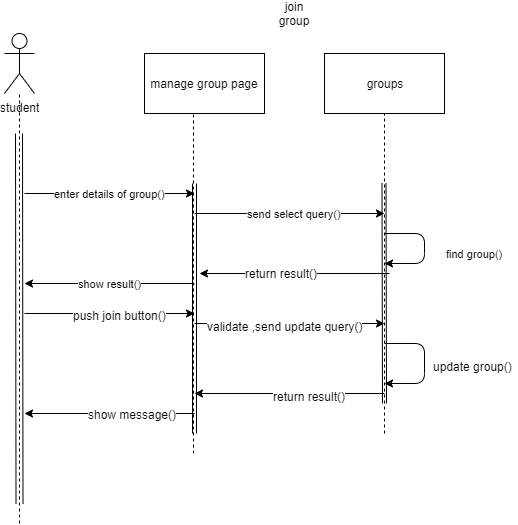

The diagram above was exported from draw.io. Its source (the exported page's mxGraphModel, read from the mxfile embedded in the PNG):
<mxGraphModel dx="868" dy="482" grid="1" gridSize="10" guides="1" tooltips="1" connect="1" arrows="1" fold="1" page="1" pageScale="1" pageWidth="850" pageHeight="1100" math="0" shadow="0">
  <root>
    <mxCell id="0" />
    <mxCell id="1" parent="0" />
    <mxCell id="DvIAKMcoWiGCEIp_HsKc-1" value="student" style="shape=umlActor;verticalLabelPosition=bottom;labelBackgroundColor=#ffffff;verticalAlign=top;html=1;outlineConnect=0;" parent="1" vertex="1">
      <mxGeometry x="150" y="50" width="30" height="60" as="geometry" />
    </mxCell>
    <mxCell id="DvIAKMcoWiGCEIp_HsKc-2" value="join group" style="text;html=1;strokeColor=none;fillColor=none;align=center;verticalAlign=middle;whiteSpace=wrap;rounded=0;" parent="1" vertex="1">
      <mxGeometry x="420" y="20" width="40" height="20" as="geometry" />
    </mxCell>
    <mxCell id="DvIAKMcoWiGCEIp_HsKc-3" value="manage group page" style="rounded=0;whiteSpace=wrap;html=1;" parent="1" vertex="1">
      <mxGeometry x="290" y="70" width="120" height="60" as="geometry" />
    </mxCell>
    <mxCell id="DvIAKMcoWiGCEIp_HsKc-4" value="" style="endArrow=none;dashed=1;html=1;" parent="1" target="DvIAKMcoWiGCEIp_HsKc-1" edge="1">
      <mxGeometry width="50" height="50" relative="1" as="geometry">
        <mxPoint x="165" y="540" as="sourcePoint" />
        <mxPoint x="200" y="210" as="targetPoint" />
      </mxGeometry>
    </mxCell>
    <mxCell id="DvIAKMcoWiGCEIp_HsKc-5" value="" style="shape=link;html=1;width=7;" parent="1" edge="1">
      <mxGeometry width="50" height="50" relative="1" as="geometry">
        <mxPoint x="165" y="520" as="sourcePoint" />
        <mxPoint x="164.5" y="150" as="targetPoint" />
      </mxGeometry>
    </mxCell>
    <mxCell id="DvIAKMcoWiGCEIp_HsKc-6" value="" style="endArrow=none;dashed=1;html=1;entryX=0.408;entryY=1.017;entryDx=0;entryDy=0;entryPerimeter=0;" parent="1" target="DvIAKMcoWiGCEIp_HsKc-3" edge="1">
      <mxGeometry width="50" height="50" relative="1" as="geometry">
        <mxPoint x="339" y="470" as="sourcePoint" />
        <mxPoint x="340" y="153" as="targetPoint" />
      </mxGeometry>
    </mxCell>
    <mxCell id="DvIAKMcoWiGCEIp_HsKc-7" value="" style="shape=link;html=1;" parent="1" edge="1">
      <mxGeometry width="50" height="50" relative="1" as="geometry">
        <mxPoint x="340" y="450" as="sourcePoint" />
        <mxPoint x="340" y="200" as="targetPoint" />
      </mxGeometry>
    </mxCell>
    <mxCell id="DvIAKMcoWiGCEIp_HsKc-8" value="groups" style="rounded=0;whiteSpace=wrap;html=1;" parent="1" vertex="1">
      <mxGeometry x="470" y="70" width="120" height="60" as="geometry" />
    </mxCell>
    <mxCell id="DvIAKMcoWiGCEIp_HsKc-9" value="" style="endArrow=none;dashed=1;html=1;entryX=0.5;entryY=1;entryDx=0;entryDy=0;" parent="1" target="DvIAKMcoWiGCEIp_HsKc-8" edge="1">
      <mxGeometry width="50" height="50" relative="1" as="geometry">
        <mxPoint x="530" y="450" as="sourcePoint" />
        <mxPoint x="600" y="240" as="targetPoint" />
      </mxGeometry>
    </mxCell>
    <mxCell id="DvIAKMcoWiGCEIp_HsKc-10" value="" style="shape=link;html=1;" parent="1" edge="1">
      <mxGeometry width="50" height="50" relative="1" as="geometry">
        <mxPoint x="530" y="420" as="sourcePoint" />
        <mxPoint x="529.5" y="200" as="targetPoint" />
      </mxGeometry>
    </mxCell>
    <mxCell id="DvIAKMcoWiGCEIp_HsKc-11" value="send select query()" style="endArrow=classic;html=1;" parent="1" edge="1">
      <mxGeometry x="0.0526" width="50" height="50" relative="1" as="geometry">
        <mxPoint x="340" y="230" as="sourcePoint" />
        <mxPoint x="530" y="230" as="targetPoint" />
        <mxPoint as="offset" />
      </mxGeometry>
    </mxCell>
    <mxCell id="DvIAKMcoWiGCEIp_HsKc-14" value="enter details of group()" style="endArrow=classic;html=1;" parent="1" edge="1">
      <mxGeometry width="50" height="50" relative="1" as="geometry">
        <mxPoint x="170" y="210" as="sourcePoint" />
        <mxPoint x="340" y="210" as="targetPoint" />
      </mxGeometry>
    </mxCell>
    <mxCell id="DvIAKMcoWiGCEIp_HsKc-22" value="find group()" style="endArrow=classic;html=1;" parent="1" edge="1">
      <mxGeometry x="0.2727" y="-51" width="50" height="50" relative="1" as="geometry">
        <mxPoint x="530" y="250" as="sourcePoint" />
        <mxPoint x="530" y="280" as="targetPoint" />
        <Array as="points">
          <mxPoint x="570" y="250" />
          <mxPoint x="570" y="280" />
        </Array>
        <mxPoint x="50" y="41" as="offset" />
      </mxGeometry>
    </mxCell>
    <mxCell id="DvIAKMcoWiGCEIp_HsKc-23" value="show result()" style="endArrow=classic;html=1;" parent="1" edge="1">
      <mxGeometry width="50" height="50" relative="1" as="geometry">
        <mxPoint x="340" y="300" as="sourcePoint" />
        <mxPoint x="170" y="300" as="targetPoint" />
      </mxGeometry>
    </mxCell>
    <mxCell id="ZzqwPHF-nKwithe1uojh-1" value="" style="endArrow=classic;html=1;" parent="1" edge="1">
      <mxGeometry width="50" height="50" relative="1" as="geometry">
        <mxPoint x="535" y="290" as="sourcePoint" />
        <mxPoint x="345" y="290" as="targetPoint" />
      </mxGeometry>
    </mxCell>
    <mxCell id="ZzqwPHF-nKwithe1uojh-2" value="return result()" style="text;html=1;resizable=0;points=[];align=center;verticalAlign=middle;labelBackgroundColor=#ffffff;" parent="ZzqwPHF-nKwithe1uojh-1" vertex="1" connectable="0">
      <mxGeometry x="0.1427" y="-1" relative="1" as="geometry">
        <mxPoint as="offset" />
      </mxGeometry>
    </mxCell>
    <mxCell id="p-VIdMYYKO5x1c2kkk8V-7" value="" style="endArrow=classic;html=1;" edge="1" parent="1">
      <mxGeometry width="50" height="50" relative="1" as="geometry">
        <mxPoint x="170" y="330" as="sourcePoint" />
        <mxPoint x="340" y="330" as="targetPoint" />
      </mxGeometry>
    </mxCell>
    <mxCell id="p-VIdMYYKO5x1c2kkk8V-8" value="push join button()" style="text;html=1;align=center;verticalAlign=middle;resizable=0;points=[];;labelBackgroundColor=#ffffff;" vertex="1" connectable="0" parent="p-VIdMYYKO5x1c2kkk8V-7">
      <mxGeometry x="0.1176" y="-1" relative="1" as="geometry">
        <mxPoint as="offset" />
      </mxGeometry>
    </mxCell>
    <mxCell id="p-VIdMYYKO5x1c2kkk8V-9" value="" style="endArrow=classic;html=1;" edge="1" parent="1">
      <mxGeometry width="50" height="50" relative="1" as="geometry">
        <mxPoint x="340" y="340" as="sourcePoint" />
        <mxPoint x="530" y="340" as="targetPoint" />
      </mxGeometry>
    </mxCell>
    <mxCell id="p-VIdMYYKO5x1c2kkk8V-10" value="validate ,send update query()" style="text;html=1;align=center;verticalAlign=middle;resizable=0;points=[];;labelBackgroundColor=#ffffff;" vertex="1" connectable="0" parent="p-VIdMYYKO5x1c2kkk8V-9">
      <mxGeometry x="-0.1895" y="-2" relative="1" as="geometry">
        <mxPoint x="13" as="offset" />
      </mxGeometry>
    </mxCell>
    <mxCell id="p-VIdMYYKO5x1c2kkk8V-11" value="" style="endArrow=classic;html=1;" edge="1" parent="1">
      <mxGeometry width="50" height="50" relative="1" as="geometry">
        <mxPoint x="530" y="360" as="sourcePoint" />
        <mxPoint x="530" y="400" as="targetPoint" />
        <Array as="points">
          <mxPoint x="570" y="360" />
          <mxPoint x="570" y="400" />
        </Array>
      </mxGeometry>
    </mxCell>
    <mxCell id="p-VIdMYYKO5x1c2kkk8V-15" value="update group()" style="text;html=1;align=center;verticalAlign=middle;resizable=0;points=[];;autosize=1;" vertex="1" parent="1">
      <mxGeometry x="573" y="373" width="90" height="20" as="geometry" />
    </mxCell>
    <mxCell id="p-VIdMYYKO5x1c2kkk8V-16" value="" style="endArrow=classic;html=1;" edge="1" parent="1">
      <mxGeometry width="50" height="50" relative="1" as="geometry">
        <mxPoint x="530" y="410" as="sourcePoint" />
        <mxPoint x="340" y="410" as="targetPoint" />
      </mxGeometry>
    </mxCell>
    <mxCell id="p-VIdMYYKO5x1c2kkk8V-17" value="return result()" style="text;html=1;align=center;verticalAlign=middle;resizable=0;points=[];;labelBackgroundColor=#ffffff;" vertex="1" connectable="0" parent="p-VIdMYYKO5x1c2kkk8V-16">
      <mxGeometry x="-0.2" y="2" relative="1" as="geometry">
        <mxPoint as="offset" />
      </mxGeometry>
    </mxCell>
    <mxCell id="p-VIdMYYKO5x1c2kkk8V-18" value="" style="endArrow=classic;html=1;" edge="1" parent="1">
      <mxGeometry width="50" height="50" relative="1" as="geometry">
        <mxPoint x="340" y="430" as="sourcePoint" />
        <mxPoint x="170" y="430" as="targetPoint" />
      </mxGeometry>
    </mxCell>
    <mxCell id="p-VIdMYYKO5x1c2kkk8V-19" value="show message()" style="text;html=1;align=center;verticalAlign=middle;resizable=0;points=[];;labelBackgroundColor=#ffffff;" vertex="1" connectable="0" parent="p-VIdMYYKO5x1c2kkk8V-18">
      <mxGeometry x="-0.2588" relative="1" as="geometry">
        <mxPoint as="offset" />
      </mxGeometry>
    </mxCell>
  </root>
</mxGraphModel>